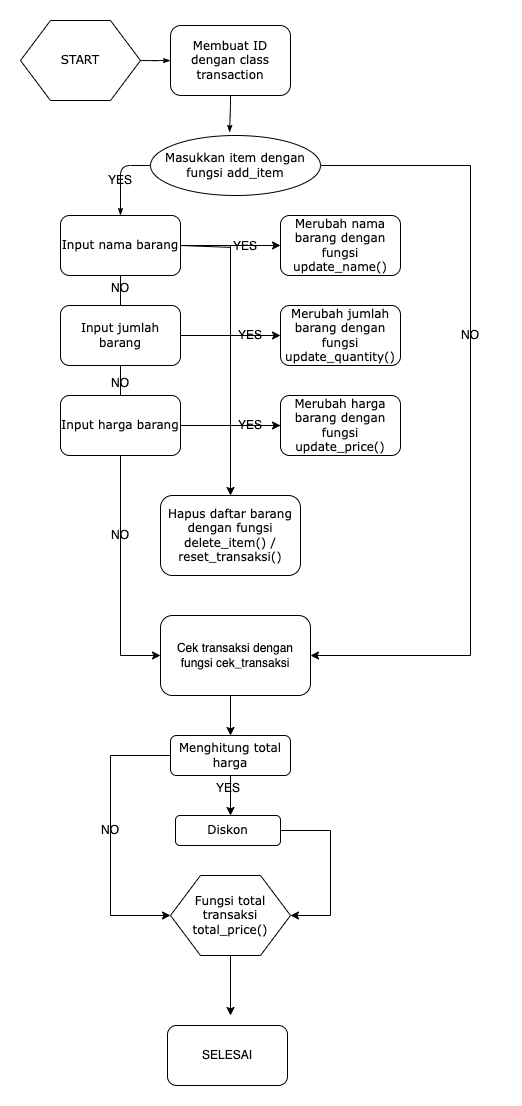

The diagram above was exported from draw.io. Its source (the exported page's mxGraphModel, read from the mxfile embedded in the PNG):
<mxGraphModel dx="1122" dy="658" grid="1" gridSize="10" guides="1" tooltips="1" connect="1" arrows="1" fold="1" page="1" pageScale="1" pageWidth="850" pageHeight="1400" background="none" math="0" shadow="0">
  <root>
    <mxCell id="0" />
    <mxCell id="1" parent="0" />
    <mxCell id="17ea667e15c223fc-28" style="edgeStyle=orthogonalEdgeStyle;rounded=1;html=1;labelBackgroundColor=none;startArrow=none;startFill=0;startSize=5;endArrow=classicThin;endFill=1;endSize=5;jettySize=auto;orthogonalLoop=1;strokeWidth=1;fontFamily=Verdana;fontSize=8" parent="1" source="17ea667e15c223fc-1" target="17ea667e15c223fc-2" edge="1">
      <mxGeometry relative="1" as="geometry" />
    </mxCell>
    <mxCell id="17ea667e15c223fc-1" value="START" style="shape=hexagon;perimeter=hexagonPerimeter;whiteSpace=wrap;html=1;rounded=0;shadow=0;labelBackgroundColor=none;strokeWidth=1;fontFamily=Verdana;fontSize=12;align=center;" parent="1" vertex="1">
      <mxGeometry x="30" y="45" width="120" height="80" as="geometry" />
    </mxCell>
    <mxCell id="17ea667e15c223fc-2" value="Membuat ID dengan class transaction" style="rounded=1;whiteSpace=wrap;html=1;shadow=0;labelBackgroundColor=none;strokeWidth=1;fontFamily=Verdana;fontSize=12;align=center;" parent="1" vertex="1">
      <mxGeometry x="180" y="50" width="120" height="70" as="geometry" />
    </mxCell>
    <mxCell id="17ea667e15c223fc-31" style="edgeStyle=orthogonalEdgeStyle;rounded=1;html=1;labelBackgroundColor=none;startArrow=none;startFill=0;startSize=5;endArrow=classicThin;endFill=1;endSize=5;jettySize=auto;orthogonalLoop=1;strokeWidth=1;fontFamily=Verdana;fontSize=8;entryX=0.5;entryY=0;entryDx=0;entryDy=0;" parent="1" source="17ea667e15c223fc-3" target="17ea667e15c223fc-7" edge="1">
      <mxGeometry relative="1" as="geometry">
        <mxPoint x="190" y="265" as="targetPoint" />
        <Array as="points">
          <mxPoint x="130" y="190" />
        </Array>
      </mxGeometry>
    </mxCell>
    <mxCell id="17ea667e15c223fc-3" value="Masukkan item dengan fungsi add_item" style="ellipse;whiteSpace=wrap;html=1;rounded=1;shadow=0;labelBackgroundColor=none;strokeWidth=1;fontFamily=Verdana;fontSize=12;align=center;" parent="1" vertex="1">
      <mxGeometry x="160" y="160" width="170" height="60" as="geometry" />
    </mxCell>
    <mxCell id="17ea667e15c223fc-38" style="edgeStyle=orthogonalEdgeStyle;rounded=1;html=1;labelBackgroundColor=none;startArrow=none;startFill=0;startSize=5;endArrow=classicThin;endFill=1;endSize=5;jettySize=auto;orthogonalLoop=1;strokeWidth=1;fontFamily=Verdana;fontSize=8;" parent="1" source="2-W-H4LlJjmX7L_h-Ytn-48" edge="1">
      <mxGeometry relative="1" as="geometry">
        <Array as="points">
          <mxPoint x="130" y="380" />
          <mxPoint x="130" y="380" />
        </Array>
        <mxPoint x="130" y="480" as="targetPoint" />
      </mxGeometry>
    </mxCell>
    <mxCell id="2-W-H4LlJjmX7L_h-Ytn-6" style="edgeStyle=orthogonalEdgeStyle;rounded=0;orthogonalLoop=1;jettySize=auto;html=1;exitX=0.5;exitY=1;exitDx=0;exitDy=0;" edge="1" parent="1" source="17ea667e15c223fc-7">
      <mxGeometry relative="1" as="geometry">
        <mxPoint x="130" y="300" as="targetPoint" />
      </mxGeometry>
    </mxCell>
    <mxCell id="17ea667e15c223fc-7" value="&lt;p style=&quot;border-color: var(--border-color); line-height: 14.4px;&quot;&gt;Input nama barang&lt;/p&gt;" style="rounded=1;whiteSpace=wrap;html=1;shadow=0;labelBackgroundColor=none;strokeWidth=1;fontFamily=Verdana;fontSize=12;align=center;" parent="1" vertex="1">
      <mxGeometry x="70" y="240" width="120" height="60" as="geometry" />
    </mxCell>
    <mxCell id="17ea667e15c223fc-12" value="Hapus daftar barang dengan fungsi delete_item() / reset_transaksi()" style="rounded=1;whiteSpace=wrap;html=1;shadow=0;labelBackgroundColor=none;strokeWidth=1;fontFamily=Verdana;fontSize=12;align=center;" parent="1" vertex="1">
      <mxGeometry x="170" y="520" width="140" height="80" as="geometry" />
    </mxCell>
    <mxCell id="17ea667e15c223fc-55" style="edgeStyle=orthogonalEdgeStyle;rounded=1;html=1;labelBackgroundColor=none;startArrow=none;startFill=0;startSize=5;endArrow=classicThin;endFill=1;endSize=5;jettySize=auto;orthogonalLoop=1;strokeWidth=1;fontFamily=Verdana;fontSize=8" parent="1" target="17ea667e15c223fc-21" edge="1">
      <mxGeometry relative="1" as="geometry">
        <mxPoint x="600" y="420" as="sourcePoint" />
      </mxGeometry>
    </mxCell>
    <mxCell id="17ea667e15c223fc-50" style="edgeStyle=orthogonalEdgeStyle;rounded=1;html=1;labelBackgroundColor=none;startArrow=none;startFill=0;startSize=5;endArrow=classicThin;endFill=1;endSize=5;jettySize=auto;orthogonalLoop=1;strokeWidth=1;fontFamily=Verdana;fontSize=8" parent="1" target="17ea667e15c223fc-23" edge="1">
      <mxGeometry relative="1" as="geometry">
        <mxPoint x="960.047619047619" y="420" as="sourcePoint" />
      </mxGeometry>
    </mxCell>
    <mxCell id="17ea667e15c223fc-22" value="Diskon" style="rounded=1;whiteSpace=wrap;html=1;shadow=0;labelBackgroundColor=none;strokeWidth=1;fontFamily=Verdana;fontSize=12;align=center;" parent="1" vertex="1">
      <mxGeometry x="185" y="840" width="105" height="30" as="geometry" />
    </mxCell>
    <mxCell id="17ea667e15c223fc-24" value="Fungsi total transaksi total_price()" style="shape=hexagon;perimeter=hexagonPerimeter;whiteSpace=wrap;html=1;rounded=0;shadow=0;labelBackgroundColor=none;strokeWidth=1;fontFamily=Verdana;fontSize=12;align=center;" parent="1" vertex="1">
      <mxGeometry x="180" y="900" width="120" height="80" as="geometry" />
    </mxCell>
    <mxCell id="17ea667e15c223fc-27" value="Menghitung total harga" style="rounded=1;whiteSpace=wrap;html=1;shadow=0;labelBackgroundColor=none;strokeWidth=1;fontFamily=Verdana;fontSize=12;align=center;" parent="1" vertex="1">
      <mxGeometry x="180" y="760" width="120" height="40" as="geometry" />
    </mxCell>
    <mxCell id="2-W-H4LlJjmX7L_h-Ytn-3" value="&lt;p style=&quot;border-color: var(--border-color); line-height: 14.4px;&quot;&gt;Merubah nama barang dengan fungsi update_name()&lt;/p&gt;" style="rounded=1;whiteSpace=wrap;html=1;shadow=0;labelBackgroundColor=none;strokeWidth=1;fontFamily=Verdana;fontSize=12;align=center;" vertex="1" parent="1">
      <mxGeometry x="290" y="240" width="120" height="60" as="geometry" />
    </mxCell>
    <mxCell id="2-W-H4LlJjmX7L_h-Ytn-5" value="" style="endArrow=classic;html=1;rounded=0;exitX=1;exitY=0.5;exitDx=0;exitDy=0;entryX=0;entryY=0.5;entryDx=0;entryDy=0;startArrow=none;" edge="1" parent="1" source="17ea667e15c223fc-7" target="2-W-H4LlJjmX7L_h-Ytn-3">
      <mxGeometry width="50" height="50" relative="1" as="geometry">
        <mxPoint x="460" y="350" as="sourcePoint" />
        <mxPoint x="510" y="300" as="targetPoint" />
      </mxGeometry>
    </mxCell>
    <mxCell id="2-W-H4LlJjmX7L_h-Ytn-7" value="&lt;p style=&quot;border-color: var(--border-color); line-height: 14.4px;&quot;&gt;Input jumlah barang&lt;/p&gt;" style="rounded=1;whiteSpace=wrap;html=1;shadow=0;labelBackgroundColor=none;strokeWidth=1;fontFamily=Verdana;fontSize=12;align=center;" vertex="1" parent="1">
      <mxGeometry x="70" y="330" width="120" height="60" as="geometry" />
    </mxCell>
    <mxCell id="2-W-H4LlJjmX7L_h-Ytn-8" value="&lt;p style=&quot;border-color: var(--border-color); line-height: 14.4px;&quot;&gt;Merubah jumlah barang dengan fungsi update_quantity()&lt;/p&gt;" style="rounded=1;whiteSpace=wrap;html=1;shadow=0;labelBackgroundColor=none;strokeWidth=1;fontFamily=Verdana;fontSize=12;align=center;" vertex="1" parent="1">
      <mxGeometry x="290" y="330" width="120" height="60" as="geometry" />
    </mxCell>
    <mxCell id="2-W-H4LlJjmX7L_h-Ytn-9" value="" style="endArrow=classic;html=1;rounded=0;entryX=0;entryY=0.5;entryDx=0;entryDy=0;startArrow=none;" edge="1" parent="1" target="2-W-H4LlJjmX7L_h-Ytn-8" source="2-W-H4LlJjmX7L_h-Ytn-40">
      <mxGeometry width="50" height="50" relative="1" as="geometry">
        <mxPoint x="190" y="360" as="sourcePoint" />
        <mxPoint x="510" y="380" as="targetPoint" />
        <Array as="points">
          <mxPoint x="190" y="360" />
        </Array>
      </mxGeometry>
    </mxCell>
    <mxCell id="2-W-H4LlJjmX7L_h-Ytn-11" value="&lt;p style=&quot;border-color: var(--border-color); line-height: 14.4px;&quot;&gt;Merubah harga barang dengan fungsi update_price()&lt;/p&gt;" style="rounded=1;whiteSpace=wrap;html=1;shadow=0;labelBackgroundColor=none;strokeWidth=1;fontFamily=Verdana;fontSize=12;align=center;" vertex="1" parent="1">
      <mxGeometry x="290" y="420" width="120" height="60" as="geometry" />
    </mxCell>
    <mxCell id="2-W-H4LlJjmX7L_h-Ytn-12" value="" style="endArrow=classic;html=1;rounded=0;exitX=1;exitY=0.5;exitDx=0;exitDy=0;entryX=0;entryY=0.5;entryDx=0;entryDy=0;startArrow=none;" edge="1" parent="1" target="2-W-H4LlJjmX7L_h-Ytn-11" source="2-W-H4LlJjmX7L_h-Ytn-42">
      <mxGeometry width="50" height="50" relative="1" as="geometry">
        <mxPoint x="180" y="425" as="sourcePoint" />
        <mxPoint x="500" y="455" as="targetPoint" />
      </mxGeometry>
    </mxCell>
    <mxCell id="2-W-H4LlJjmX7L_h-Ytn-13" style="edgeStyle=orthogonalEdgeStyle;rounded=1;html=1;labelBackgroundColor=none;startArrow=none;startFill=0;startSize=5;endArrow=classicThin;endFill=1;endSize=5;jettySize=auto;orthogonalLoop=1;strokeWidth=1;fontFamily=Verdana;fontSize=8;exitX=0.5;exitY=1;exitDx=0;exitDy=0;entryX=0.465;entryY=-0.05;entryDx=0;entryDy=0;entryPerimeter=0;" edge="1" parent="1" source="17ea667e15c223fc-2" target="17ea667e15c223fc-3">
      <mxGeometry relative="1" as="geometry">
        <mxPoint x="160" y="105" as="sourcePoint" />
        <mxPoint x="239" y="150" as="targetPoint" />
        <Array as="points">
          <mxPoint x="240" y="130" />
        </Array>
      </mxGeometry>
    </mxCell>
    <mxCell id="2-W-H4LlJjmX7L_h-Ytn-14" value="" style="endArrow=classic;html=1;rounded=0;exitX=1;exitY=0.5;exitDx=0;exitDy=0;" edge="1" parent="1" source="17ea667e15c223fc-3" target="2-W-H4LlJjmX7L_h-Ytn-21">
      <mxGeometry width="50" height="50" relative="1" as="geometry">
        <mxPoint x="460" y="360" as="sourcePoint" />
        <mxPoint x="480" y="690" as="targetPoint" />
        <Array as="points">
          <mxPoint x="480" y="190" />
          <mxPoint x="480" y="680" />
        </Array>
      </mxGeometry>
    </mxCell>
    <mxCell id="2-W-H4LlJjmX7L_h-Ytn-10" value="&lt;p style=&quot;border-color: var(--border-color); line-height: 14.4px;&quot;&gt;Input harga barang&lt;/p&gt;" style="rounded=1;whiteSpace=wrap;html=1;shadow=0;labelBackgroundColor=none;strokeWidth=1;fontFamily=Verdana;fontSize=12;align=center;" vertex="1" parent="1">
      <mxGeometry x="70" y="420" width="120" height="60" as="geometry" />
    </mxCell>
    <mxCell id="2-W-H4LlJjmX7L_h-Ytn-19" value="" style="endArrow=none;html=1;rounded=0;exitX=0.5;exitY=1;exitDx=0;exitDy=0;entryX=0.5;entryY=0;entryDx=0;entryDy=0;" edge="1" parent="1" source="17ea667e15c223fc-7" target="2-W-H4LlJjmX7L_h-Ytn-7">
      <mxGeometry width="50" height="50" relative="1" as="geometry">
        <mxPoint x="460" y="440" as="sourcePoint" />
        <mxPoint x="510" y="390" as="targetPoint" />
      </mxGeometry>
    </mxCell>
    <mxCell id="2-W-H4LlJjmX7L_h-Ytn-21" value="Cek transaksi dengan fungsi cek_transaksi" style="rounded=1;whiteSpace=wrap;html=1;" vertex="1" parent="1">
      <mxGeometry x="170" y="640" width="150" height="80" as="geometry" />
    </mxCell>
    <mxCell id="2-W-H4LlJjmX7L_h-Ytn-22" value="" style="endArrow=classic;html=1;rounded=0;exitX=0.5;exitY=1;exitDx=0;exitDy=0;entryX=0;entryY=0.5;entryDx=0;entryDy=0;" edge="1" parent="1" source="2-W-H4LlJjmX7L_h-Ytn-10" target="2-W-H4LlJjmX7L_h-Ytn-21">
      <mxGeometry width="50" height="50" relative="1" as="geometry">
        <mxPoint x="440" y="550" as="sourcePoint" />
        <mxPoint x="160" y="680" as="targetPoint" />
        <Array as="points">
          <mxPoint x="130" y="680" />
        </Array>
      </mxGeometry>
    </mxCell>
    <mxCell id="2-W-H4LlJjmX7L_h-Ytn-23" value="" style="endArrow=classic;html=1;rounded=0;entryX=0.5;entryY=0;entryDx=0;entryDy=0;startArrow=none;" edge="1" parent="1" source="2-W-H4LlJjmX7L_h-Ytn-37" target="17ea667e15c223fc-12">
      <mxGeometry width="50" height="50" relative="1" as="geometry">
        <mxPoint x="200" y="270" as="sourcePoint" />
        <mxPoint x="490" y="350" as="targetPoint" />
        <Array as="points">
          <mxPoint x="240" y="270" />
        </Array>
      </mxGeometry>
    </mxCell>
    <mxCell id="2-W-H4LlJjmX7L_h-Ytn-24" value="" style="endArrow=classic;html=1;rounded=0;entryX=0.5;entryY=0;entryDx=0;entryDy=0;" edge="1" parent="1" target="17ea667e15c223fc-27">
      <mxGeometry width="50" height="50" relative="1" as="geometry">
        <mxPoint x="240" y="720" as="sourcePoint" />
        <mxPoint x="234" y="790" as="targetPoint" />
      </mxGeometry>
    </mxCell>
    <mxCell id="2-W-H4LlJjmX7L_h-Ytn-25" value="" style="endArrow=classic;html=1;rounded=0;exitX=0.5;exitY=1;exitDx=0;exitDy=0;" edge="1" parent="1" source="17ea667e15c223fc-27">
      <mxGeometry width="50" height="50" relative="1" as="geometry">
        <mxPoint x="-210" y="890" as="sourcePoint" />
        <mxPoint x="240" y="840" as="targetPoint" />
      </mxGeometry>
    </mxCell>
    <mxCell id="2-W-H4LlJjmX7L_h-Ytn-26" value="" style="endArrow=classic;html=1;rounded=0;exitX=0;exitY=0.5;exitDx=0;exitDy=0;entryX=0;entryY=0.5;entryDx=0;entryDy=0;" edge="1" parent="1" source="17ea667e15c223fc-27" target="17ea667e15c223fc-24">
      <mxGeometry width="50" height="50" relative="1" as="geometry">
        <mxPoint x="460" y="920" as="sourcePoint" />
        <mxPoint x="510" y="870" as="targetPoint" />
        <Array as="points">
          <mxPoint x="120" y="780" />
          <mxPoint x="120" y="940" />
        </Array>
      </mxGeometry>
    </mxCell>
    <mxCell id="2-W-H4LlJjmX7L_h-Ytn-27" value="" style="endArrow=classic;html=1;rounded=0;exitX=1;exitY=0.5;exitDx=0;exitDy=0;entryX=1;entryY=0.5;entryDx=0;entryDy=0;" edge="1" parent="1" source="17ea667e15c223fc-22" target="17ea667e15c223fc-24">
      <mxGeometry width="50" height="50" relative="1" as="geometry">
        <mxPoint x="460" y="900" as="sourcePoint" />
        <mxPoint x="510" y="850" as="targetPoint" />
        <Array as="points">
          <mxPoint x="340" y="855" />
          <mxPoint x="340" y="940" />
        </Array>
      </mxGeometry>
    </mxCell>
    <mxCell id="2-W-H4LlJjmX7L_h-Ytn-32" value="" style="endArrow=classic;html=1;rounded=0;exitX=0.5;exitY=1;exitDx=0;exitDy=0;" edge="1" parent="1" source="17ea667e15c223fc-24">
      <mxGeometry width="50" height="50" relative="1" as="geometry">
        <mxPoint x="250" y="860" as="sourcePoint" />
        <mxPoint x="240" y="1040" as="targetPoint" />
      </mxGeometry>
    </mxCell>
    <mxCell id="2-W-H4LlJjmX7L_h-Ytn-33" value="SELESAI" style="rounded=1;whiteSpace=wrap;html=1;" vertex="1" parent="1">
      <mxGeometry x="177" y="1050" width="120" height="60" as="geometry" />
    </mxCell>
    <mxCell id="2-W-H4LlJjmX7L_h-Ytn-34" value="NO" style="text;html=1;strokeColor=none;fillColor=none;align=center;verticalAlign=middle;whiteSpace=wrap;rounded=0;" vertex="1" parent="1">
      <mxGeometry x="90" y="840" width="60" height="30" as="geometry" />
    </mxCell>
    <mxCell id="2-W-H4LlJjmX7L_h-Ytn-35" value="NO" style="text;html=1;strokeColor=none;fillColor=none;align=center;verticalAlign=middle;whiteSpace=wrap;rounded=0;" vertex="1" parent="1">
      <mxGeometry x="450" y="345" width="60" height="30" as="geometry" />
    </mxCell>
    <mxCell id="2-W-H4LlJjmX7L_h-Ytn-36" value="YES" style="text;html=1;strokeColor=none;fillColor=none;align=center;verticalAlign=middle;whiteSpace=wrap;rounded=0;" vertex="1" parent="1">
      <mxGeometry x="100" y="190" width="60" height="30" as="geometry" />
    </mxCell>
    <mxCell id="2-W-H4LlJjmX7L_h-Ytn-38" value="" style="endArrow=none;html=1;rounded=0;entryX=0.5;entryY=0;entryDx=0;entryDy=0;" edge="1" parent="1" target="2-W-H4LlJjmX7L_h-Ytn-37">
      <mxGeometry width="50" height="50" relative="1" as="geometry">
        <mxPoint x="200" y="270" as="sourcePoint" />
        <mxPoint x="240" y="520" as="targetPoint" />
        <Array as="points" />
      </mxGeometry>
    </mxCell>
    <mxCell id="2-W-H4LlJjmX7L_h-Ytn-39" value="" style="endArrow=none;html=1;rounded=0;entryX=0;entryY=0.75;entryDx=0;entryDy=0;" edge="1" parent="1" target="2-W-H4LlJjmX7L_h-Ytn-37">
      <mxGeometry width="50" height="50" relative="1" as="geometry">
        <mxPoint x="190" y="270" as="sourcePoint" />
        <mxPoint x="290" y="270" as="targetPoint" />
      </mxGeometry>
    </mxCell>
    <mxCell id="2-W-H4LlJjmX7L_h-Ytn-37" value="YES" style="text;html=1;strokeColor=none;fillColor=none;align=center;verticalAlign=middle;whiteSpace=wrap;rounded=0;" vertex="1" parent="1">
      <mxGeometry x="240" y="270" width="30" height="2.5" as="geometry" />
    </mxCell>
    <mxCell id="2-W-H4LlJjmX7L_h-Ytn-41" value="" style="endArrow=none;html=1;rounded=0;entryX=0;entryY=0.5;entryDx=0;entryDy=0;" edge="1" parent="1" target="2-W-H4LlJjmX7L_h-Ytn-40">
      <mxGeometry width="50" height="50" relative="1" as="geometry">
        <mxPoint x="190" y="360" as="sourcePoint" />
        <mxPoint x="290" y="360" as="targetPoint" />
        <Array as="points" />
      </mxGeometry>
    </mxCell>
    <mxCell id="2-W-H4LlJjmX7L_h-Ytn-40" value="YES" style="text;html=1;strokeColor=none;fillColor=none;align=center;verticalAlign=middle;whiteSpace=wrap;rounded=0;" vertex="1" parent="1">
      <mxGeometry x="240" y="352.5" width="40" height="15" as="geometry" />
    </mxCell>
    <mxCell id="2-W-H4LlJjmX7L_h-Ytn-43" value="" style="endArrow=none;html=1;rounded=0;exitX=1;exitY=0.5;exitDx=0;exitDy=0;" edge="1" parent="1" source="2-W-H4LlJjmX7L_h-Ytn-10">
      <mxGeometry width="50" height="50" relative="1" as="geometry">
        <mxPoint x="190" y="450" as="sourcePoint" />
        <mxPoint x="290" y="450" as="targetPoint" />
      </mxGeometry>
    </mxCell>
    <mxCell id="2-W-H4LlJjmX7L_h-Ytn-42" value="YES" style="text;html=1;strokeColor=none;fillColor=none;align=center;verticalAlign=middle;whiteSpace=wrap;rounded=0;" vertex="1" parent="1">
      <mxGeometry x="240" y="437.5" width="40" height="25" as="geometry" />
    </mxCell>
    <mxCell id="2-W-H4LlJjmX7L_h-Ytn-47" value="NO" style="text;html=1;strokeColor=none;fillColor=none;align=center;verticalAlign=middle;whiteSpace=wrap;rounded=0;" vertex="1" parent="1">
      <mxGeometry x="110" y="300" width="40" height="25" as="geometry" />
    </mxCell>
    <mxCell id="2-W-H4LlJjmX7L_h-Ytn-49" value="" style="edgeStyle=orthogonalEdgeStyle;rounded=1;html=1;labelBackgroundColor=none;startArrow=none;startFill=0;startSize=5;endArrow=none;endFill=1;endSize=5;jettySize=auto;orthogonalLoop=1;strokeWidth=1;fontFamily=Verdana;fontSize=8;" edge="1" parent="1" source="2-W-H4LlJjmX7L_h-Ytn-10" target="2-W-H4LlJjmX7L_h-Ytn-48">
      <mxGeometry relative="1" as="geometry">
        <Array as="points">
          <mxPoint x="130" y="410" />
          <mxPoint x="130" y="410" />
        </Array>
        <mxPoint x="130" y="420" as="sourcePoint" />
        <mxPoint x="130" y="480" as="targetPoint" />
      </mxGeometry>
    </mxCell>
    <mxCell id="2-W-H4LlJjmX7L_h-Ytn-48" value="NO" style="text;html=1;strokeColor=none;fillColor=none;align=center;verticalAlign=middle;whiteSpace=wrap;rounded=0;" vertex="1" parent="1">
      <mxGeometry x="110" y="395" width="40" height="25" as="geometry" />
    </mxCell>
    <mxCell id="2-W-H4LlJjmX7L_h-Ytn-50" value="NO" style="text;html=1;strokeColor=none;fillColor=none;align=center;verticalAlign=middle;whiteSpace=wrap;rounded=0;" vertex="1" parent="1">
      <mxGeometry x="110" y="547.5" width="40" height="25" as="geometry" />
    </mxCell>
    <mxCell id="2-W-H4LlJjmX7L_h-Ytn-51" value="YES" style="text;html=1;strokeColor=none;fillColor=none;align=center;verticalAlign=middle;whiteSpace=wrap;rounded=0;" vertex="1" parent="1">
      <mxGeometry x="217.5" y="800" width="40" height="25" as="geometry" />
    </mxCell>
  </root>
</mxGraphModel>